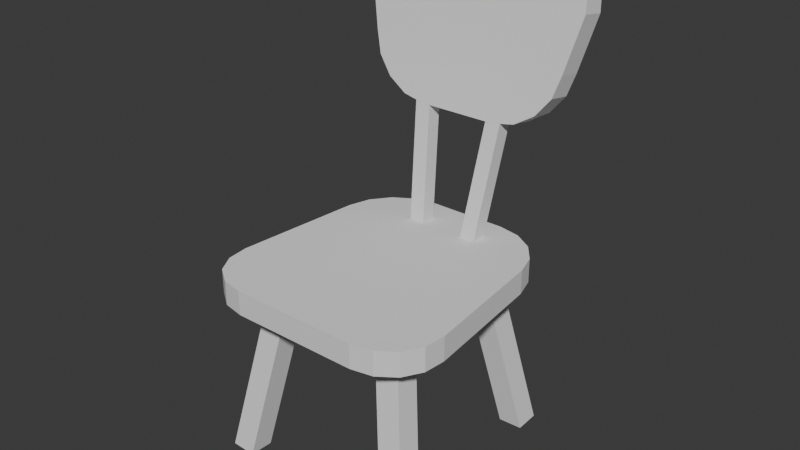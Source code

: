 # Source: chair.blend  (saved by Blender 4.4.32; exported with 4.5.12 LTS)
import bpy
from mathutils import Matrix  # noqa: F401  (used for matrix-valued properties, if any)

bpy.ops.wm.read_factory_settings(use_empty=True)
scene = bpy.context.scene
scene.name = 'Scene'

# ---- collections
col_collection = bpy.data.collections.new('Collection'); scene.collection.children.link(col_collection)

# ---- world
world_world = bpy.data.worlds.new('World'); scene.world = world_world
world_world.use_nodes = True; world_world.node_tree.nodes.clear()
_N = world_world.node_tree.nodes; _L = world_world.node_tree.links
n0 = _N.new('ShaderNodeOutputWorld'); n0.name = 'World Output'; n0.location = (300, 300)
n1 = _N.new('ShaderNodeBackground'); n1.name = 'Background'; n1.location = (10, 300)
n1.inputs[0].default_value = (0.05088, 0.05088, 0.05088, 1.0)
_L.new(n1.outputs[0], n0.inputs[0])
n0.is_active_output = True
world_world.color = (0.05088, 0.05088, 0.05088)
world_world.sun_shadow_jitter_overblur = 0.0

# ---- meshes
me_cube_001 = bpy.data.meshes.new('Cube.001')
me_cube_001.from_pydata([(-0.5272, -1.0, 1.4), (-0.953, -0.5296, 1.4), (-0.7046, -0.9642, 1.4), (-0.8477, -0.8622, 1.4), (-0.935, -0.7096, 1.4), (-0.953, -0.5296, 1.6), (-0.5272, -1.0, 1.6), (-0.935, -0.7096, 1.6), (-0.8477, -0.8622, 1.6), (-0.7046, -0.9642, 1.6), (-0.847, 0.5296, 1.4), (-0.3272, 1.0, 1.4), (-0.7931, 0.7096, 1.4), (-0.6753, 0.8622, 1.4), (-0.5117, 0.9642, 1.4), (-0.3272, 1.0, 1.6), (-0.847, 0.5296, 1.6), (-0.5117, 0.9642, 1.6), (-0.6753, 0.8622, 1.6), (-0.7931, 0.7096, 1.6), (0.953, -0.5296, 1.4), (0.5272, -1.0, 1.4), (0.935, -0.7096, 1.4), (0.8477, -0.8622, 1.4), (0.7046, -0.9642, 1.4), (0.5272, -1.0, 1.6), (0.953, -0.5296, 1.6), (0.7046, -0.9642, 1.6), (0.8477, -0.8622, 1.6), (0.935, -0.7096, 1.6), (0.3272, 1.0, 1.4), (0.847, 0.5296, 1.4), (0.5117, 0.9642, 1.4), (0.6753, 0.8622, 1.4), (0.7931, 0.7096, 1.4), (0.847, 0.5296, 1.6), (0.3272, 1.0, 1.6), (0.7931, 0.7096, 1.6), (0.6753, 0.8622, 1.6), (0.5117, 0.9642, 1.6)], [], [(21, 25, 6, 0), (31, 35, 26, 20), (35, 37, 38, 39, 36, 15, 17, 18, 19, 16, 5, 7, 8, 9, 6, 25, 27, 28, 29, 26), (1, 5, 16, 10), (11, 15, 36, 30), (0, 6, 9, 2), (2, 9, 8, 3), (3, 8, 7, 4), (4, 7, 5, 1), (15, 11, 14, 17), (17, 14, 13, 18), (18, 13, 12, 19), (19, 12, 10, 16), (35, 31, 34, 37), (37, 34, 33, 38), (38, 33, 32, 39), (39, 32, 30, 36), (25, 21, 24, 27), (27, 24, 23, 28), (28, 23, 22, 29), (29, 22, 20, 26), (10, 12, 13, 14, 11, 30, 32, 33, 34, 31, 20, 22, 23, 24, 21, 0, 2, 3, 4, 1)])
_uv = me_cube_001.uv_layers.new(name='UVMap')
_uv.uv.foreach_set('vector', [0.375, 0.8091, 0.625, 0.8091, 0.625, 0.9409, 0.375, 0.9409, 0.375, 0.5588, 0.625, 0.5588, 0.625, 0.6912, 0.375, 0.6912, 0.625, 0.5588, 0.6302, 0.5363, 0.6457, 0.5172, 0.6702, 0.5045, 0.6989, 0.5, 0.8011, 0.5, 0.8298, 0.5045, 0.8543, 0.5172, 0.8698, 0.5363, 0.875, 0.5588, 0.875, 0.6912, 0.8702, 0.7137, 0.857, 0.7328, 0.8382, 0.7455, 0.8159, 0.75, 0.6841, 0.75, 0.6618, 0.7455, 0.643, 0.7328, 0.6298, 0.7137, 0.625, 0.6912, 0.375, 0.0588, 0.625, 0.0588, 0.625, 0.1912, 0.375, 0.1912, 0.375, 0.3239, 0.625, 0.3239, 0.625, 0.4261, 0.375, 0.4261, 0.375, 0.9409, 0.625, 0.9409, 0.625, 0.9631, 0.375, 0.9631, 0.375, 0.9631, 0.625, 0.9631, 0.625, 1.0, 0.375, 1.0, 0.375, 0.0, 0.625, 0.0, 0.625, 0.03675, 0.375, 0.03675, 0.375, 0.03675, 0.625, 0.03675, 0.625, 0.0588, 0.375, 0.0588, 0.625, 0.3239, 0.375, 0.3239, 0.375, 0.295, 0.625, 0.295, 0.625, 0.295, 0.375, 0.295, 0.375, 0.25, 0.625, 0.25, 0.625, 0.25, 0.375, 0.25, 0.375, 0.2141, 0.625, 0.2141, 0.625, 0.2141, 0.375, 0.2141, 0.375, 0.1912, 0.625, 0.1912, 0.625, 0.5588, 0.375, 0.5588, 0.375, 0.5359, 0.625, 0.5359, 0.625, 0.5359, 0.375, 0.5359, 0.375, 0.5, 0.625, 0.5, 0.625, 0.5, 0.375, 0.5, 0.375, 0.455, 0.625, 0.455, 0.625, 0.455, 0.375, 0.455, 0.375, 0.4261, 0.625, 0.4261, 0.625, 0.8091, 0.375, 0.8091, 0.375, 0.7869, 0.625, 0.7869, 0.625, 0.7869, 0.375, 0.7869, 0.375, 0.75, 0.625, 0.75, 0.625, 0.75, 0.375, 0.75, 0.375, 0.7133, 0.625, 0.7133, 0.625, 0.7133, 0.375, 0.7133, 0.375, 0.6912, 0.625, 0.6912, 0.125, 0.5588, 0.1302, 0.5363, 0.1457, 0.5172, 0.1702, 0.5045, 0.1989, 0.5, 0.3011, 0.5, 0.3298, 0.5045, 0.3543, 0.5172, 0.3698, 0.5363, 0.375, 0.5588, 0.375, 0.6912, 0.3702, 0.7137, 0.357, 0.7328, 0.3382, 0.7455, 0.3159, 0.75, 0.1841, 0.75, 0.1618, 0.7455, 0.143, 0.7328, 0.1298, 0.7137, 0.125, 0.6912])
me_cube_001.update()
me_cube_002 = bpy.data.meshes.new('Cube.002')
me_cube_002.from_pydata([(-0.5272, 0.3811, 4.018), (-0.953, 0.3811, 3.547), (-0.7046, 0.3811, 3.982), (-0.8477, 0.3811, 3.88), (-0.935, 0.3811, 3.727), (-0.953, 0.5811, 3.547), (-0.5272, 0.5811, 4.018), (-0.935, 0.5811, 3.727), (-0.8477, 0.5811, 3.88), (-0.7046, 0.5811, 3.982), (-0.847, 0.3811, 3.101), (-0.3272, 0.3811, 2.631), (-0.7931, 0.3811, 2.921), (-0.6753, 0.3811, 2.769), (-0.5117, 0.3811, 2.667), (-0.3272, 0.5811, 2.631), (-0.847, 0.5811, 3.101), (-0.5117, 0.5811, 2.667), (-0.6753, 0.5811, 2.769), (-0.7931, 0.5811, 2.921), (0.953, 0.3811, 3.547), (0.5272, 0.3811, 4.018), (0.935, 0.3811, 3.727), (0.8477, 0.3811, 3.88), (0.7046, 0.3811, 3.982), (0.5272, 0.5811, 4.018), (0.953, 0.5811, 3.547), (0.7046, 0.5811, 3.982), (0.8477, 0.5811, 3.88), (0.935, 0.5811, 3.727), (0.3272, 0.3811, 2.631), (0.847, 0.3811, 3.101), (0.5117, 0.3811, 2.667), (0.6753, 0.3811, 2.769), (0.7931, 0.3811, 2.921), (0.847, 0.5811, 3.101), (0.3272, 0.5811, 2.631), (0.7931, 0.5811, 2.921), (0.6753, 0.5811, 2.769), (0.5117, 0.5811, 2.667)], [], [(21, 25, 6, 0), (31, 35, 26, 20), (35, 37, 38, 39, 36, 15, 17, 18, 19, 16, 5, 7, 8, 9, 6, 25, 27, 28, 29, 26), (1, 5, 16, 10), (11, 15, 36, 30), (0, 6, 9, 2), (2, 9, 8, 3), (3, 8, 7, 4), (4, 7, 5, 1), (15, 11, 14, 17), (17, 14, 13, 18), (18, 13, 12, 19), (19, 12, 10, 16), (35, 31, 34, 37), (37, 34, 33, 38), (38, 33, 32, 39), (39, 32, 30, 36), (25, 21, 24, 27), (27, 24, 23, 28), (28, 23, 22, 29), (29, 22, 20, 26), (10, 12, 13, 14, 11, 30, 32, 33, 34, 31, 20, 22, 23, 24, 21, 0, 2, 3, 4, 1)])
_uv = me_cube_002.uv_layers.new(name='UVMap')
_uv.uv.foreach_set('vector', [0.375, 0.8091, 0.625, 0.8091, 0.625, 0.9409, 0.375, 0.9409, 0.375, 0.5588, 0.625, 0.5588, 0.625, 0.6912, 0.375, 0.6912, 0.625, 0.5588, 0.6302, 0.5363, 0.6457, 0.5172, 0.6702, 0.5045, 0.6989, 0.5, 0.8011, 0.5, 0.8298, 0.5045, 0.8543, 0.5172, 0.8698, 0.5363, 0.875, 0.5588, 0.875, 0.6912, 0.8702, 0.7137, 0.857, 0.7328, 0.8382, 0.7455, 0.8159, 0.75, 0.6841, 0.75, 0.6618, 0.7455, 0.643, 0.7328, 0.6298, 0.7137, 0.625, 0.6912, 0.375, 0.0588, 0.625, 0.0588, 0.625, 0.1912, 0.375, 0.1912, 0.375, 0.3239, 0.625, 0.3239, 0.625, 0.4261, 0.375, 0.4261, 0.375, 0.9409, 0.625, 0.9409, 0.625, 0.9631, 0.375, 0.9631, 0.375, 0.9631, 0.625, 0.9631, 0.625, 1.0, 0.375, 1.0, 0.375, 0.0, 0.625, 0.0, 0.625, 0.03675, 0.375, 0.03675, 0.375, 0.03675, 0.625, 0.03675, 0.625, 0.0588, 0.375, 0.0588, 0.625, 0.3239, 0.375, 0.3239, 0.375, 0.295, 0.625, 0.295, 0.625, 0.295, 0.375, 0.295, 0.375, 0.25, 0.625, 0.25, 0.625, 0.25, 0.375, 0.25, 0.375, 0.2141, 0.625, 0.2141, 0.625, 0.2141, 0.375, 0.2141, 0.375, 0.1912, 0.625, 0.1912, 0.625, 0.5588, 0.375, 0.5588, 0.375, 0.5359, 0.625, 0.5359, 0.625, 0.5359, 0.375, 0.5359, 0.375, 0.5, 0.625, 0.5, 0.625, 0.5, 0.375, 0.5, 0.375, 0.455, 0.625, 0.455, 0.625, 0.455, 0.375, 0.455, 0.375, 0.4261, 0.625, 0.4261, 0.625, 0.8091, 0.375, 0.8091, 0.375, 0.7869, 0.625, 0.7869, 0.625, 0.7869, 0.375, 0.7869, 0.375, 0.75, 0.625, 0.75, 0.625, 0.75, 0.375, 0.75, 0.375, 0.7133, 0.625, 0.7133, 0.625, 0.7133, 0.375, 0.7133, 0.375, 0.6912, 0.625, 0.6912, 0.125, 0.5588, 0.1302, 0.5363, 0.1457, 0.5172, 0.1702, 0.5045, 0.1989, 0.5, 0.3011, 0.5, 0.3298, 0.5045, 0.3543, 0.5172, 0.3698, 0.5363, 0.375, 0.5588, 0.375, 0.6912, 0.3702, 0.7137, 0.357, 0.7328, 0.3382, 0.7455, 0.3159, 0.75, 0.1841, 0.75, 0.1618, 0.7455, 0.143, 0.7328, 0.1298, 0.7137, 0.125, 0.6912])
me_cube_002.update()
me_cube_003 = bpy.data.meshes.new('Cube.003')
me_cube_003.from_pydata([(0.5563, 0.7614, -0.116), (0.4218, 0.6265, 1.313), (0.5555, 0.9607, -0.1238), (0.4211, 0.8257, 1.306), (0.7555, 0.7607, -0.1238), (0.6211, 0.6257, 1.306), (0.7548, 0.9599, -0.1316), (0.6203, 0.825, 1.298), (-0.5701, 0.7614, -0.02706), (-0.1627, 0.6265, 1.359), (-0.5709, 0.9607, -0.03486), (-0.1634, 0.8257, 1.352), (-0.7679, 0.7607, -0.003496), (-0.3604, 0.6257, 1.383), (-0.7686, 0.9599, -0.0113), (-0.3611, 0.825, 1.375)], [], [(0, 1, 3, 2), (2, 3, 7, 6), (6, 7, 5, 4), (4, 5, 1, 0), (2, 6, 4, 0), (7, 3, 1, 5), (8, 10, 11, 9), (10, 14, 15, 11), (14, 12, 13, 15), (12, 8, 9, 13), (10, 8, 12, 14), (15, 13, 9, 11)])
_uv = me_cube_003.uv_layers.new(name='UVMap')
_uv.uv.foreach_set('vector', [0.375, 0.0, 0.625, 0.0, 0.625, 0.25, 0.375, 0.25, 0.375, 0.25, 0.625, 0.25, 0.625, 0.5, 0.375, 0.5, 0.375, 0.5, 0.625, 0.5, 0.625, 0.75, 0.375, 0.75, 0.375, 0.75, 0.625, 0.75, 0.625, 1.0, 0.375, 1.0, 0.125, 0.5, 0.375, 0.5, 0.375, 0.75, 0.125, 0.75, 0.625, 0.5, 0.875, 0.5, 0.875, 0.75, 0.625, 0.75, 0.375, 0.0, 0.375, 0.25, 0.625, 0.25, 0.625, 0.0, 0.375, 0.25, 0.375, 0.5, 0.625, 0.5, 0.625, 0.25, 0.375, 0.5, 0.375, 0.75, 0.625, 0.75, 0.625, 0.5, 0.375, 0.75, 0.375, 1.0, 0.625, 1.0, 0.625, 0.75, 0.125, 0.5, 0.125, 0.75, 0.375, 0.75, 0.375, 0.5, 0.625, 0.5, 0.625, 0.75, 0.875, 0.75, 0.875, 0.5])
me_cube_003.update()
me_cube_004 = bpy.data.meshes.new('Cube.004')
me_cube_004.from_pydata([(0.6566, 0.6618, -0.116), (0.5222, 0.5269, 1.313), (0.6559, 0.8611, -0.1238), (0.5214, 0.7261, 1.305), (0.8559, 0.6611, -0.1238), (0.7214, 0.5261, 1.306), (0.8551, 0.8603, -0.1316), (0.7207, 0.7253, 1.298), (-0.669, 0.6618, -0.01136), (-0.2615, 0.5269, 1.375), (-0.6698, 0.8611, -0.01917), (-0.2623, 0.7261, 1.367), (-0.8667, 0.6611, 0.0122), (-0.4592, 0.5261, 1.399), (-0.8675, 0.8603, 0.004398), (-0.46, 0.7253, 1.391)], [], [(0, 1, 3, 2), (2, 3, 7, 6), (6, 7, 5, 4), (4, 5, 1, 0), (2, 6, 4, 0), (7, 3, 1, 5), (8, 10, 11, 9), (10, 14, 15, 11), (14, 12, 13, 15), (12, 8, 9, 13), (10, 8, 12, 14), (15, 13, 9, 11)])
_uv = me_cube_004.uv_layers.new(name='UVMap')
_uv.uv.foreach_set('vector', [0.375, 0.0, 0.625, 0.0, 0.625, 0.25, 0.375, 0.25, 0.375, 0.25, 0.625, 0.25, 0.625, 0.5, 0.375, 0.5, 0.375, 0.5, 0.625, 0.5, 0.625, 0.75, 0.375, 0.75, 0.375, 0.75, 0.625, 0.75, 0.625, 1.0, 0.375, 1.0, 0.125, 0.5, 0.375, 0.5, 0.375, 0.75, 0.125, 0.75, 0.625, 0.5, 0.875, 0.5, 0.875, 0.75, 0.625, 0.75, 0.375, 0.0, 0.375, 0.25, 0.625, 0.25, 0.625, 0.0, 0.375, 0.25, 0.375, 0.5, 0.625, 0.5, 0.625, 0.25, 0.375, 0.5, 0.375, 0.75, 0.625, 0.75, 0.625, 0.5, 0.375, 0.75, 0.375, 1.0, 0.625, 1.0, 0.625, 0.75, 0.125, 0.5, 0.125, 0.75, 0.375, 0.75, 0.375, 0.5, 0.625, 0.5, 0.625, 0.75, 0.875, 0.75, 0.875, 0.5])
me_cube_004.update()
me_cube_005 = bpy.data.meshes.new('Cube.005')
me_cube_005.from_pydata([(-0.253, 0.5794, 2.318), (-0.253, 0.5794, 4.318), (-0.253, 0.7794, 2.318), (-0.253, 0.7794, 4.318), (-0.053, 0.5794, 2.318), (-0.053, 0.5794, 4.318), (-0.053, 0.7794, 2.318), (-0.053, 0.7794, 4.318)], [], [(0, 1, 3, 2), (2, 3, 7, 6), (6, 7, 5, 4), (4, 5, 1, 0), (2, 6, 4, 0), (7, 3, 1, 5)])
_uv = me_cube_005.uv_layers.new(name='UVMap')
_uv.uv.foreach_set('vector', [0.375, 0.0, 0.625, 0.0, 0.625, 0.25, 0.375, 0.25, 0.375, 0.25, 0.625, 0.25, 0.625, 0.5, 0.375, 0.5, 0.375, 0.5, 0.625, 0.5, 0.625, 0.75, 0.375, 0.75, 0.375, 0.75, 0.625, 0.75, 0.625, 1.0, 0.375, 1.0, 0.125, 0.5, 0.375, 0.5, 0.375, 0.75, 0.125, 0.75, 0.625, 0.5, 0.875, 0.5, 0.875, 0.75, 0.625, 0.75])
me_cube_005.update()

# ---- objects
ob_cube = bpy.data.objects.new('Cube', me_cube_001)
ob_cube_001 = bpy.data.objects.new('Cube.001', me_cube_002)
ob_cube_002 = bpy.data.objects.new('Cube.002', me_cube_003)
ob_cube_003 = bpy.data.objects.new('Cube.003', me_cube_004)
ob_cube_004 = bpy.data.objects.new('Cube.004', me_cube_005)

# ---- transforms, parenting, visibility, modifiers, constraints
ob_cube.location = (0.0, 0.0, 0.0)
ob_cube_001.location = (0.0, 0.0, 0.0)
ob_cube_001.rotation_euler = (-0.1699, -0.0, 0.0)
ob_cube_002.location = (-5.96e-08, 0.0, -1.192e-07)
ob_cube_002.rotation_euler = (0.0876, -0.08693, -0.007625)
ob_cube_002.scale = (1.0, 1.0, 1.108)
ob_cube_003.location = (0.0, -5.96e-08, -1.192e-07)
ob_cube_003.rotation_euler = (0.0876, -0.08693, 3.134)
ob_cube_003.scale = (1.0, 1.0, 1.108)
ob_cube_004.location = (0.0, -5.96e-08, 2.384e-07)
ob_cube_004.rotation_euler = (-0.1752, -0.08594, 0.01519)
ob_cube_004.scale = (0.64, 0.64, 0.7)
_m = ob_cube_004.modifiers.new('Mirror', 'MIRROR')
_m.mirror_object = ob_cube_001

# ---- collection membership
col_collection.objects.link(ob_cube)
col_collection.objects.link(ob_cube_001)
col_collection.objects.link(ob_cube_002)
col_collection.objects.link(ob_cube_003)
col_collection.objects.link(ob_cube_004)

# ---- scene / render settings (as saved in the file)
scene.frame_start = 1; scene.frame_end = 250; scene.frame_set(1)
scene.render.engine = 'BLENDER_EEVEE_NEXT'
bpy.context.view_layer.update()

# ---- added for rendering (the .blend has no active camera and no usable light): camera, sun
cam_auto = bpy.data.cameras.new('AutoCamera')
cam_auto.lens = 50.0
cam_auto.sensor_width = 36.0
cam_auto.clip_end = 1000.0
ob_auto_camera = bpy.data.objects.new('AutoCamera', cam_auto)
scene.collection.objects.link(ob_auto_camera)
ob_auto_camera.location = (4.69023, -5.47437, 5.59422)
ob_auto_camera.rotation_euler = (1.09748, -7.21219e-08, 0.694738)
scene.camera = ob_auto_camera
light_auto_sun = bpy.data.lights.new('AutoSun', 'SUN')
light_auto_sun.energy = 3.0
light_auto_sun.angle = 0.0523599
ob_auto_sun = bpy.data.objects.new('AutoSun', light_auto_sun)
scene.collection.objects.link(ob_auto_sun)
ob_auto_sun.rotation_euler = (0.872665, 0.174533, 0.523599)
bpy.context.view_layer.update()
